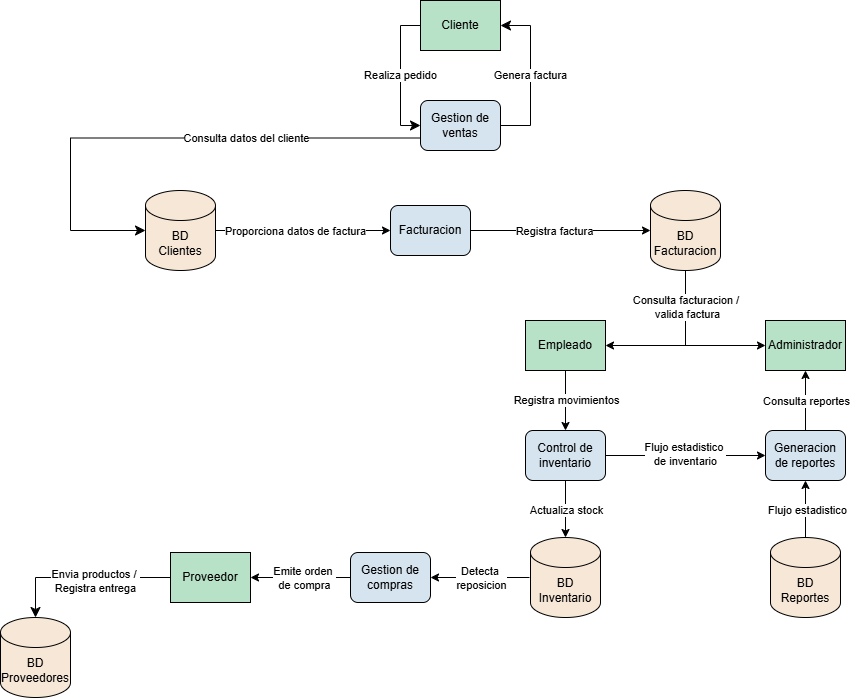

The diagram above was exported from draw.io. Its source (the exported page's mxGraphModel, read from the mxfile embedded in the PNG):
<mxGraphModel dx="984" dy="535" grid="1" gridSize="10" guides="1" tooltips="1" connect="1" arrows="1" fold="1" page="1" pageScale="1" pageWidth="1169" pageHeight="827" background="#FFFFFF" math="0" shadow="0">
  <root>
    <mxCell id="0" />
    <mxCell id="1" parent="0" />
    <mxCell id="2" value="Cliente" style="rounded=0;whiteSpace=wrap;html=1;fillColor=#B8E2C8;" parent="1" vertex="1">
      <mxGeometry x="490" y="20" width="80" height="50" as="geometry" />
    </mxCell>
    <mxCell id="28" style="edgeStyle=none;html=1;exitX=0.5;exitY=1;exitDx=0;exitDy=0;entryX=0.5;entryY=0;entryDx=0;entryDy=0;" parent="1" source="3" target="8" edge="1">
      <mxGeometry relative="1" as="geometry" />
    </mxCell>
    <mxCell id="29" value="Registra movimientos" style="edgeLabel;html=1;align=center;verticalAlign=middle;resizable=0;points=[];" parent="28" vertex="1" connectable="0">
      <mxGeometry x="-0.0222" relative="1" as="geometry">
        <mxPoint as="offset" />
      </mxGeometry>
    </mxCell>
    <mxCell id="3" value="Empleado" style="rounded=0;whiteSpace=wrap;html=1;fillColor=#B8E2C8;" parent="1" vertex="1">
      <mxGeometry x="595" y="340" width="80" height="50" as="geometry" />
    </mxCell>
    <mxCell id="4" value="Administrador" style="rounded=0;whiteSpace=wrap;html=1;fillColor=#B8E2C8;" parent="1" vertex="1">
      <mxGeometry x="835" y="340" width="80" height="50" as="geometry" />
    </mxCell>
    <mxCell id="5" value="Proveedor" style="rounded=0;whiteSpace=wrap;html=1;fillColor=#B8E2C8;" parent="1" vertex="1">
      <mxGeometry x="240" y="572" width="80" height="50" as="geometry" />
    </mxCell>
    <mxCell id="6" value="Gestion de ventas" style="rounded=1;whiteSpace=wrap;html=1;fillColor=#D6E4F0;" parent="1" vertex="1">
      <mxGeometry x="490" y="120" width="80" height="50" as="geometry" />
    </mxCell>
    <mxCell id="34" style="edgeStyle=none;html=1;exitX=0;exitY=0.5;exitDx=0;exitDy=0;entryX=1;entryY=0.5;entryDx=0;entryDy=0;" parent="1" source="7" target="5" edge="1">
      <mxGeometry relative="1" as="geometry" />
    </mxCell>
    <mxCell id="35" value="Emite orden&amp;nbsp;&lt;br&gt;de compra" style="edgeLabel;html=1;align=center;verticalAlign=middle;resizable=0;points=[];" parent="34" vertex="1" connectable="0">
      <mxGeometry x="0.04" relative="1" as="geometry">
        <mxPoint x="5" as="offset" />
      </mxGeometry>
    </mxCell>
    <mxCell id="7" value="Gestion de compras" style="rounded=1;whiteSpace=wrap;html=1;fillColor=#D6E4F0;" parent="1" vertex="1">
      <mxGeometry x="420" y="572" width="80" height="50" as="geometry" />
    </mxCell>
    <mxCell id="30" style="edgeStyle=none;html=1;exitX=0.5;exitY=1;exitDx=0;exitDy=0;" parent="1" source="8" target="13" edge="1">
      <mxGeometry relative="1" as="geometry" />
    </mxCell>
    <mxCell id="31" value="Actualiza stock" style="edgeLabel;html=1;align=center;verticalAlign=middle;resizable=0;points=[];" parent="30" vertex="1" connectable="0">
      <mxGeometry x="0.0292" relative="1" as="geometry">
        <mxPoint as="offset" />
      </mxGeometry>
    </mxCell>
    <mxCell id="45" style="edgeStyle=none;html=1;exitX=1;exitY=0.5;exitDx=0;exitDy=0;entryX=0;entryY=0.5;entryDx=0;entryDy=0;" parent="1" source="8" target="10" edge="1">
      <mxGeometry relative="1" as="geometry" />
    </mxCell>
    <mxCell id="46" value="Flujo estadistico&amp;nbsp;&lt;br&gt;de inventario" style="edgeLabel;html=1;align=center;verticalAlign=middle;resizable=0;points=[];" parent="45" vertex="1" connectable="0">
      <mxGeometry x="-0.017" y="2" relative="1" as="geometry">
        <mxPoint as="offset" />
      </mxGeometry>
    </mxCell>
    <mxCell id="8" value="Control de inventario" style="rounded=1;whiteSpace=wrap;html=1;fillColor=#D6E4F0;" parent="1" vertex="1">
      <mxGeometry x="595" y="450" width="80" height="50" as="geometry" />
    </mxCell>
    <mxCell id="9" value="Facturacion" style="rounded=1;whiteSpace=wrap;html=1;fillColor=#D6E4F0;" parent="1" vertex="1">
      <mxGeometry x="460" y="225" width="80" height="50" as="geometry" />
    </mxCell>
    <mxCell id="40" style="edgeStyle=none;html=1;exitX=0.5;exitY=0;exitDx=0;exitDy=0;" parent="1" source="10" target="4" edge="1">
      <mxGeometry relative="1" as="geometry" />
    </mxCell>
    <mxCell id="41" value="Consulta reportes" style="edgeLabel;html=1;align=center;verticalAlign=middle;resizable=0;points=[];" parent="40" vertex="1" connectable="0">
      <mxGeometry x="-0.0148" relative="1" as="geometry">
        <mxPoint as="offset" />
      </mxGeometry>
    </mxCell>
    <mxCell id="10" value="Generacion de reportes" style="rounded=1;whiteSpace=wrap;html=1;fillColor=#D6E4F0;" parent="1" vertex="1">
      <mxGeometry x="835" y="450" width="80" height="50" as="geometry" />
    </mxCell>
    <mxCell id="50" style="edgeStyle=none;html=1;exitX=1;exitY=0.5;exitDx=0;exitDy=0;exitPerimeter=0;entryX=0;entryY=0.5;entryDx=0;entryDy=0;" parent="1" source="11" target="9" edge="1">
      <mxGeometry relative="1" as="geometry" />
    </mxCell>
    <mxCell id="51" value="&lt;span style=&quot;color: rgb(0, 0, 0);&quot;&gt;Proporciona datos de factura&lt;/span&gt;" style="edgeLabel;html=1;align=center;verticalAlign=middle;resizable=0;points=[];" parent="50" vertex="1" connectable="0">
      <mxGeometry x="-0.0917" relative="1" as="geometry">
        <mxPoint as="offset" />
      </mxGeometry>
    </mxCell>
    <mxCell id="11" value="BD&lt;br&gt;Clientes" style="shape=cylinder3;whiteSpace=wrap;html=1;boundedLbl=1;backgroundOutline=1;size=15;fillColor=#F6E7D7;" parent="1" vertex="1">
      <mxGeometry x="215" y="210" width="70" height="80" as="geometry" />
    </mxCell>
    <mxCell id="12" value="BD Proveedores" style="shape=cylinder3;whiteSpace=wrap;html=1;boundedLbl=1;backgroundOutline=1;size=15;fillColor=#F6E7D7;" parent="1" vertex="1">
      <mxGeometry x="70" y="637" width="70" height="80" as="geometry" />
    </mxCell>
    <mxCell id="32" style="edgeStyle=none;html=1;exitX=0;exitY=0.5;exitDx=0;exitDy=0;exitPerimeter=0;entryX=1;entryY=0.5;entryDx=0;entryDy=0;" parent="1" target="7" edge="1">
      <mxGeometry relative="1" as="geometry">
        <mxPoint x="599" y="597" as="sourcePoint" />
        <mxPoint x="499" y="602.6700000000001" as="targetPoint" />
      </mxGeometry>
    </mxCell>
    <mxCell id="33" value="Detecta&amp;nbsp;&lt;br&gt;reposicion" style="edgeLabel;html=1;align=center;verticalAlign=middle;resizable=0;points=[];" parent="32" vertex="1" connectable="0">
      <mxGeometry x="-0.0314" relative="1" as="geometry">
        <mxPoint x="-1" as="offset" />
      </mxGeometry>
    </mxCell>
    <mxCell id="13" value="BD Inventario" style="shape=cylinder3;whiteSpace=wrap;html=1;boundedLbl=1;backgroundOutline=1;size=15;fillColor=#F6E7D7;" parent="1" vertex="1">
      <mxGeometry x="600" y="557" width="70" height="80" as="geometry" />
    </mxCell>
    <mxCell id="14" value="BD Facturacion" style="shape=cylinder3;whiteSpace=wrap;html=1;boundedLbl=1;backgroundOutline=1;size=15;fillColor=#F6E7D7;" parent="1" vertex="1">
      <mxGeometry x="720" y="210" width="70" height="80" as="geometry" />
    </mxCell>
    <mxCell id="42" style="edgeStyle=none;html=1;exitX=0.5;exitY=0;exitDx=0;exitDy=0;exitPerimeter=0;entryX=0.5;entryY=1;entryDx=0;entryDy=0;" parent="1" source="15" target="10" edge="1">
      <mxGeometry relative="1" as="geometry" />
    </mxCell>
    <mxCell id="43" value="Flujo estadistico" style="edgeLabel;html=1;align=center;verticalAlign=middle;resizable=0;points=[];" parent="42" vertex="1" connectable="0">
      <mxGeometry x="-0.0292" y="-1" relative="1" as="geometry">
        <mxPoint as="offset" />
      </mxGeometry>
    </mxCell>
    <mxCell id="15" value="BD Reportes" style="shape=cylinder3;whiteSpace=wrap;html=1;boundedLbl=1;backgroundOutline=1;size=15;fillColor=#F6E7D7;" parent="1" vertex="1">
      <mxGeometry x="840" y="557" width="70" height="80" as="geometry" />
    </mxCell>
    <mxCell id="18" value="Realiza pedido" style="edgeStyle=elbowEdgeStyle;elbow=vertical;endArrow=classic;html=1;curved=0;rounded=0;endSize=8;startSize=8;exitX=0;exitY=0.5;exitDx=0;exitDy=0;entryX=0;entryY=0.5;entryDx=0;entryDy=0;" parent="1" source="2" target="6" edge="1">
      <mxGeometry width="50" height="50" relative="1" as="geometry">
        <mxPoint x="420" y="110" as="sourcePoint" />
        <mxPoint x="470" y="60" as="targetPoint" />
        <Array as="points">
          <mxPoint x="470" y="100" />
        </Array>
      </mxGeometry>
    </mxCell>
    <mxCell id="20" value="Genera factura" style="edgeStyle=elbowEdgeStyle;elbow=vertical;endArrow=classic;html=1;curved=0;rounded=0;endSize=8;startSize=8;exitX=1;exitY=0.5;exitDx=0;exitDy=0;entryX=1;entryY=0.5;entryDx=0;entryDy=0;" parent="1" source="6" target="2" edge="1">
      <mxGeometry width="50" height="50" relative="1" as="geometry">
        <mxPoint x="590" y="150" as="sourcePoint" />
        <mxPoint x="640" y="100" as="targetPoint" />
        <Array as="points">
          <mxPoint x="600" y="100" />
        </Array>
      </mxGeometry>
    </mxCell>
    <mxCell id="24" style="edgeStyle=none;html=1;exitX=1;exitY=0.5;exitDx=0;exitDy=0;entryX=0;entryY=0.5;entryDx=0;entryDy=0;entryPerimeter=0;" parent="1" source="9" target="14" edge="1">
      <mxGeometry relative="1" as="geometry" />
    </mxCell>
    <mxCell id="25" value="Registra factura" style="edgeLabel;html=1;align=center;verticalAlign=middle;resizable=0;points=[];" parent="24" vertex="1" connectable="0">
      <mxGeometry x="-0.0743" relative="1" as="geometry">
        <mxPoint as="offset" />
      </mxGeometry>
    </mxCell>
    <mxCell id="47" value="" style="edgeStyle=elbowEdgeStyle;elbow=horizontal;endArrow=classic;html=1;curved=0;rounded=0;endSize=8;startSize=8;exitX=0;exitY=0.75;exitDx=0;exitDy=0;entryX=0;entryY=0.5;entryDx=0;entryDy=0;entryPerimeter=0;" parent="1" source="6" target="11" edge="1">
      <mxGeometry width="50" height="50" relative="1" as="geometry">
        <mxPoint x="420" y="370" as="sourcePoint" />
        <mxPoint x="470" y="320" as="targetPoint" />
        <Array as="points">
          <mxPoint x="140" y="190" />
        </Array>
      </mxGeometry>
    </mxCell>
    <mxCell id="48" value="&lt;span style=&quot;color: rgb(0, 0, 0);&quot;&gt;Consulta datos del cliente&lt;/span&gt;" style="edgeLabel;html=1;align=center;verticalAlign=middle;resizable=0;points=[];" parent="47" vertex="1" connectable="0">
      <mxGeometry x="-0.3251" relative="1" as="geometry">
        <mxPoint as="offset" />
      </mxGeometry>
    </mxCell>
    <mxCell id="53" value="" style="edgeStyle=elbowEdgeStyle;elbow=horizontal;endArrow=classic;html=1;curved=0;rounded=0;endSize=8;startSize=8;exitX=0;exitY=0.5;exitDx=0;exitDy=0;entryX=0.5;entryY=0;entryDx=0;entryDy=0;entryPerimeter=0;" parent="1" source="5" target="12" edge="1">
      <mxGeometry width="50" height="50" relative="1" as="geometry">
        <mxPoint x="490" y="630" as="sourcePoint" />
        <mxPoint x="540" y="580" as="targetPoint" />
        <Array as="points">
          <mxPoint x="105" y="620" />
        </Array>
      </mxGeometry>
    </mxCell>
    <mxCell id="54" value="&lt;span style=&quot;color: rgb(0, 0, 0);&quot;&gt;Envia productos /&amp;nbsp;&lt;br&gt;Registra entrega&lt;/span&gt;" style="edgeLabel;html=1;align=center;verticalAlign=middle;resizable=0;points=[];" parent="53" vertex="1" connectable="0">
      <mxGeometry x="-0.1338" y="3" relative="1" as="geometry">
        <mxPoint as="offset" />
      </mxGeometry>
    </mxCell>
    <mxCell id="58" value="" style="group" parent="1" vertex="1" connectable="0">
      <mxGeometry x="755" y="365" as="geometry" />
    </mxCell>
    <mxCell id="26" value="" style="endArrow=classic;startArrow=classic;html=1;exitX=1;exitY=0.5;exitDx=0;exitDy=0;entryX=0;entryY=0.5;entryDx=0;entryDy=0;" parent="58" source="3" target="4" edge="1">
      <mxGeometry width="50" height="50" relative="1" as="geometry">
        <mxPoint x="-20" y="15" as="sourcePoint" />
        <mxPoint x="30" y="-35" as="targetPoint" />
      </mxGeometry>
    </mxCell>
    <mxCell id="57" value="" style="endArrow=none;html=1;entryX=0.5;entryY=1;entryDx=0;entryDy=0;entryPerimeter=0;" parent="58" target="14" edge="1">
      <mxGeometry width="50" height="50" relative="1" as="geometry">
        <mxPoint as="sourcePoint" />
        <mxPoint y="-70" as="targetPoint" />
        <Array as="points">
          <mxPoint />
        </Array>
      </mxGeometry>
    </mxCell>
    <mxCell id="59" value="&lt;span style=&quot;color: rgb(0, 0, 0);&quot;&gt;Consulta facturacion /&amp;nbsp;&lt;br&gt;valida factura&lt;/span&gt;" style="edgeLabel;html=1;align=center;verticalAlign=middle;resizable=0;points=[];" parent="57" vertex="1" connectable="0">
      <mxGeometry x="0.0482" y="-1" relative="1" as="geometry">
        <mxPoint as="offset" />
      </mxGeometry>
    </mxCell>
  </root>
</mxGraphModel>